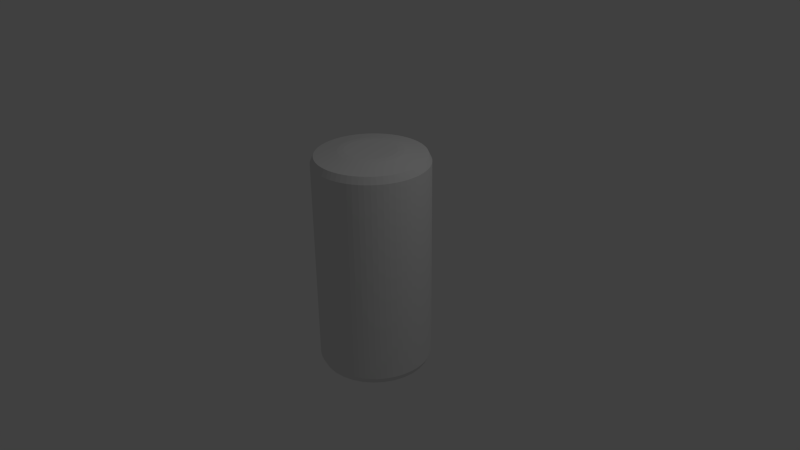 # Source: cylinderTower.blend  (saved by Blender 2.71.0; exported with 4.5.12 LTS)
import bpy
from mathutils import Matrix  # noqa: F401  (used for matrix-valued properties, if any)

bpy.ops.wm.read_factory_settings(use_empty=True)
scene = bpy.context.scene
scene.name = 'Scene'

# ---- collections
col_collection_1 = bpy.data.collections.new('Collection 1'); scene.collection.children.link(col_collection_1)

# ---- world
world_world = bpy.data.worlds.new('World'); scene.world = world_world
world_world.color = (0.05088, 0.05088, 0.05088)
world_world.use_sun_shadow = False
world_world.sun_shadow_jitter_overblur = 0.0
world_world.cycles.sampling_method = 'MANUAL'
world_world.cycles.sample_map_resolution = 256

# ---- cameras
cam_camera = bpy.data.cameras.new('Camera')
cam_camera.clip_end = 100.0
cam_camera.lens = 35.0
cam_camera.sensor_width = 32.0
cam_camera.sensor_height = 18.0
cam_camera.ortho_scale = 7.314
cam_camera.dof.focus_distance = 0.0
cam_camera.dof.aperture_fstop = 128.0

# ---- lights
light_lamp = bpy.data.lights.new('Lamp', 'POINT')
light_lamp.transmission_factor = 0.0
light_lamp.cutoff_distance = 30.0
light_lamp.energy = 100.0
light_lamp.shadow_buffer_clip_start = 1.001
light_lamp.shadow_soft_size = 0.1
light_lamp.shadow_maximum_resolution = 0.006
light_lamp.use_absolute_resolution = True
light_lamp.cycles.use_multiple_importance_sampling = False

# ---- meshes
me_cylinder = bpy.data.meshes.new('Cylinder')
me_cylinder.from_pydata([(0.0, 1.0, -1.0), (5.951e-08, 0.4988, 0.9639), (0.1951, 0.9808, -1.0), (0.09731, 0.4892, 0.9639), (0.3827, 0.9239, -1.0), (0.1909, 0.4608, 0.9639), (0.5556, 0.8315, -1.0), (0.2771, 0.4147, 0.9639), (0.7071, 0.7071, -1.0), (0.3527, 0.3527, 0.9639), (0.8315, 0.5556, -1.0), (0.4147, 0.2771, 0.9639), (0.9239, 0.3827, -1.0), (0.4608, 0.1909, 0.9639), (0.9808, 0.1951, -1.0), (0.4892, 0.09731, 0.9639), (1.0, 7.55e-08, -1.0), (0.4988, 1.805e-07, 0.9639), (0.9808, -0.1951, -1.0), (0.4892, -0.09731, 0.9639), (0.9239, -0.3827, -1.0), (0.4608, -0.1909, 0.9639), (0.8315, -0.5556, -1.0), (0.4147, -0.2771, 0.9639), (0.7071, -0.7071, -1.0), (0.3527, -0.3527, 0.9639), (0.5556, -0.8315, -1.0), (0.2771, -0.4147, 0.9639), (0.3827, -0.9239, -1.0), (0.1909, -0.4608, 0.9639), (0.1951, -0.9808, -1.0), (0.09731, -0.4892, 0.9639), (-3.258e-07, -1.0, -1.0), (-1.03e-07, -0.4988, 0.9639), (-0.1951, -0.9808, -1.0), (-0.09731, -0.4892, 0.9639), (-0.3827, -0.9239, -1.0), (-0.1909, -0.4608, 0.9639), (-0.5556, -0.8315, -1.0), (-0.2771, -0.4147, 0.9639), (-0.7071, -0.7071, -1.0), (-0.3527, -0.3527, 0.9639), (-0.8315, -0.5556, -1.0), (-0.4147, -0.2771, 0.9639), (-0.9239, -0.3827, -1.0), (-0.4608, -0.1909, 0.9639), (-0.9808, -0.1951, -1.0), (-0.4892, -0.09731, 0.9639), (-1.0, 9.656e-07, -1.0), (-0.4988, 6.245e-07, 0.9639), (-0.9808, 0.1951, -1.0), (-0.4892, 0.09731, 0.9639), (-0.9239, 0.3827, -1.0), (-0.4608, 0.1909, 0.9639), (-0.8315, 0.5556, -1.0), (-0.4147, 0.2771, 0.9639), (-0.7071, 0.7071, -1.0), (-0.3527, 0.3527, 0.9639), (-0.5556, 0.8315, -1.0), (-0.2771, 0.4147, 0.9639), (-0.3827, 0.9239, -1.0), (-0.1909, 0.4608, 0.9639), (-0.1951, 0.9808, -1.0), (-0.09731, 0.4892, 0.9639), (0.0, 1.0, 0.9173), (0.1951, 0.9808, 0.9173), (0.3827, 0.9239, 0.9173), (0.5556, 0.8315, 0.9173), (0.7071, 0.7071, 0.9173), (0.8315, 0.5556, 0.9173), (0.9239, 0.3827, 0.9173), (0.9808, 0.1951, 0.9173), (1.0, 7.55e-08, 0.9173), (0.9808, -0.1951, 0.9173), (0.9239, -0.3827, 0.9173), (0.8315, -0.5556, 0.9173), (0.7071, -0.7071, 0.9173), (0.5556, -0.8315, 0.9173), (0.3827, -0.9239, 0.9173), (0.1951, -0.9808, 0.9173), (-3.258e-07, -1.0, 0.9173), (-0.1951, -0.9808, 0.9173), (-0.3827, -0.9239, 0.9173), (-0.5556, -0.8315, 0.9173), (-0.7071, -0.7071, 0.9173), (-0.8315, -0.5556, 0.9173), (-0.9239, -0.3827, 0.9173), (-0.9808, -0.1951, 0.9173), (-1.0, 9.656e-07, 0.9173), (-0.9808, 0.1951, 0.9173), (-0.9239, 0.3827, 0.9173), (-0.8315, 0.5556, 0.9173), (-0.7071, 0.7071, 0.9173), (-0.5556, 0.8315, 0.9173), (-0.3827, 0.9239, 0.9173), (-0.1951, 0.9808, 0.9173)], [], [(64, 1, 3, 65), (65, 3, 5, 66), (66, 5, 7, 67), (67, 7, 9, 68), (68, 9, 11, 69), (69, 11, 13, 70), (70, 13, 15, 71), (71, 15, 17, 72), (72, 17, 19, 73), (73, 19, 21, 74), (74, 21, 23, 75), (75, 23, 25, 76), (76, 25, 27, 77), (77, 27, 29, 78), (78, 29, 31, 79), (79, 31, 33, 80), (80, 33, 35, 81), (81, 35, 37, 82), (82, 37, 39, 83), (83, 39, 41, 84), (84, 41, 43, 85), (85, 43, 45, 86), (86, 45, 47, 87), (87, 47, 49, 88), (88, 49, 51, 89), (89, 51, 53, 90), (90, 53, 55, 91), (91, 55, 57, 92), (92, 57, 59, 93), (93, 59, 61, 94), (3, 1, 63, 61, 59, 57, 55, 53, 51, 49, 47, 45, 43, 41, 39, 37, 35, 33, 31, 29, 27, 25, 23, 21, 19, 17, 15, 13, 11, 9, 7, 5), (95, 63, 1, 64), (94, 61, 63, 95), (0, 2, 4, 6, 8, 10, 12, 14, 16, 18, 20, 22, 24, 26, 28, 30, 32, 34, 36, 38, 40, 42, 44, 46, 48, 50, 52, 54, 56, 58, 60, 62), (0, 64, 65, 2), (2, 65, 66, 4), (4, 66, 67, 6), (6, 67, 68, 8), (8, 68, 69, 10), (10, 69, 70, 12), (12, 70, 71, 14), (14, 71, 72, 16), (16, 72, 73, 18), (18, 73, 74, 20), (20, 74, 75, 22), (22, 75, 76, 24), (24, 76, 77, 26), (26, 77, 78, 28), (28, 78, 79, 30), (30, 79, 80, 32), (32, 80, 81, 34), (34, 81, 82, 36), (36, 82, 83, 38), (38, 83, 84, 40), (40, 84, 85, 42), (42, 85, 86, 44), (44, 86, 87, 46), (46, 87, 88, 48), (48, 88, 89, 50), (50, 89, 90, 52), (52, 90, 91, 54), (54, 91, 92, 56), (56, 92, 93, 58), (58, 93, 94, 60), (62, 95, 64, 0), (60, 94, 95, 62)])
me_cylinder.use_remesh_preserve_volume = False
me_cylinder.use_remesh_preserve_attributes = False
me_cylinder.use_mirror_vertex_groups = False
me_cylinder.update()

# ---- objects
ob_cylinder = bpy.data.objects.new('Cylinder', me_cylinder)
ob_lamp = bpy.data.objects.new('Lamp', light_lamp)
ob_camera = bpy.data.objects.new('Camera', cam_camera)

# ---- transforms, parenting, visibility, modifiers, constraints
ob_cylinder.location = (0.0, 0.0, 0.0)
ob_cylinder.scale = (0.75, 0.75, 1.5)
ob_cylinder.lock_location = (True, True, True)
ob_cylinder.lineart.crease_threshold = 0.0
_m = ob_cylinder.modifiers.new('Bevel', 'BEVEL')
_m.width = 3.0
_m.width_pct = 3.0
_m.limit_method = 'NONE'
_m.spread = 0.0
ob_lamp.location = (4.076, 1.005, 5.904)
ob_lamp.rotation_euler = (0.6503, 0.05522, 1.866)
ob_lamp.lock_rotations_4d = False
ob_lamp.empty_display_type = 'ARROWS'
ob_lamp.color = (0.0, 0.0, 0.0, 0.0)
ob_lamp.lineart.crease_threshold = 0.0
ob_camera.location = (7.481, -6.508, 5.344)
ob_camera.rotation_euler = (1.109, 0.01082, 0.8149)
ob_camera.lock_rotations_4d = False
ob_camera.empty_display_type = 'ARROWS'
ob_camera.color = (0.0, 0.0, 0.0, 0.0)
ob_camera.display_type = 'WIRE'
ob_camera.lineart.crease_threshold = 0.0

# ---- collection membership
col_collection_1.objects.link(ob_cylinder)
col_collection_1.objects.link(ob_lamp)
col_collection_1.objects.link(ob_camera)

# ---- scene / render settings (as saved in the file)
scene.camera = ob_camera
scene.frame_start = 1; scene.frame_end = 250; scene.frame_set(1)
scene.render.engine = 'BLENDER_EEVEE_NEXT'
scene.render.resolution_percentage = 50
scene.render.dither_intensity = 0.0
scene.cycles.use_denoising = False
scene.cycles.samples = 10
scene.cycles.sampling_pattern = 'TABULATED_SOBOL'
scene.cycles.light_sampling_threshold = 0.0
scene.cycles.use_adaptive_sampling = False
scene.cycles.use_light_tree = False
scene.cycles.blur_glossy = 0.0
scene.cycles.volume_bounces = 1
scene.cycles.pixel_filter_type = 'GAUSSIAN'
scene.cycles.sample_clamp_indirect = 0.0
scene.view_settings.view_transform = 'Standard'
bpy.context.view_layer.update()
